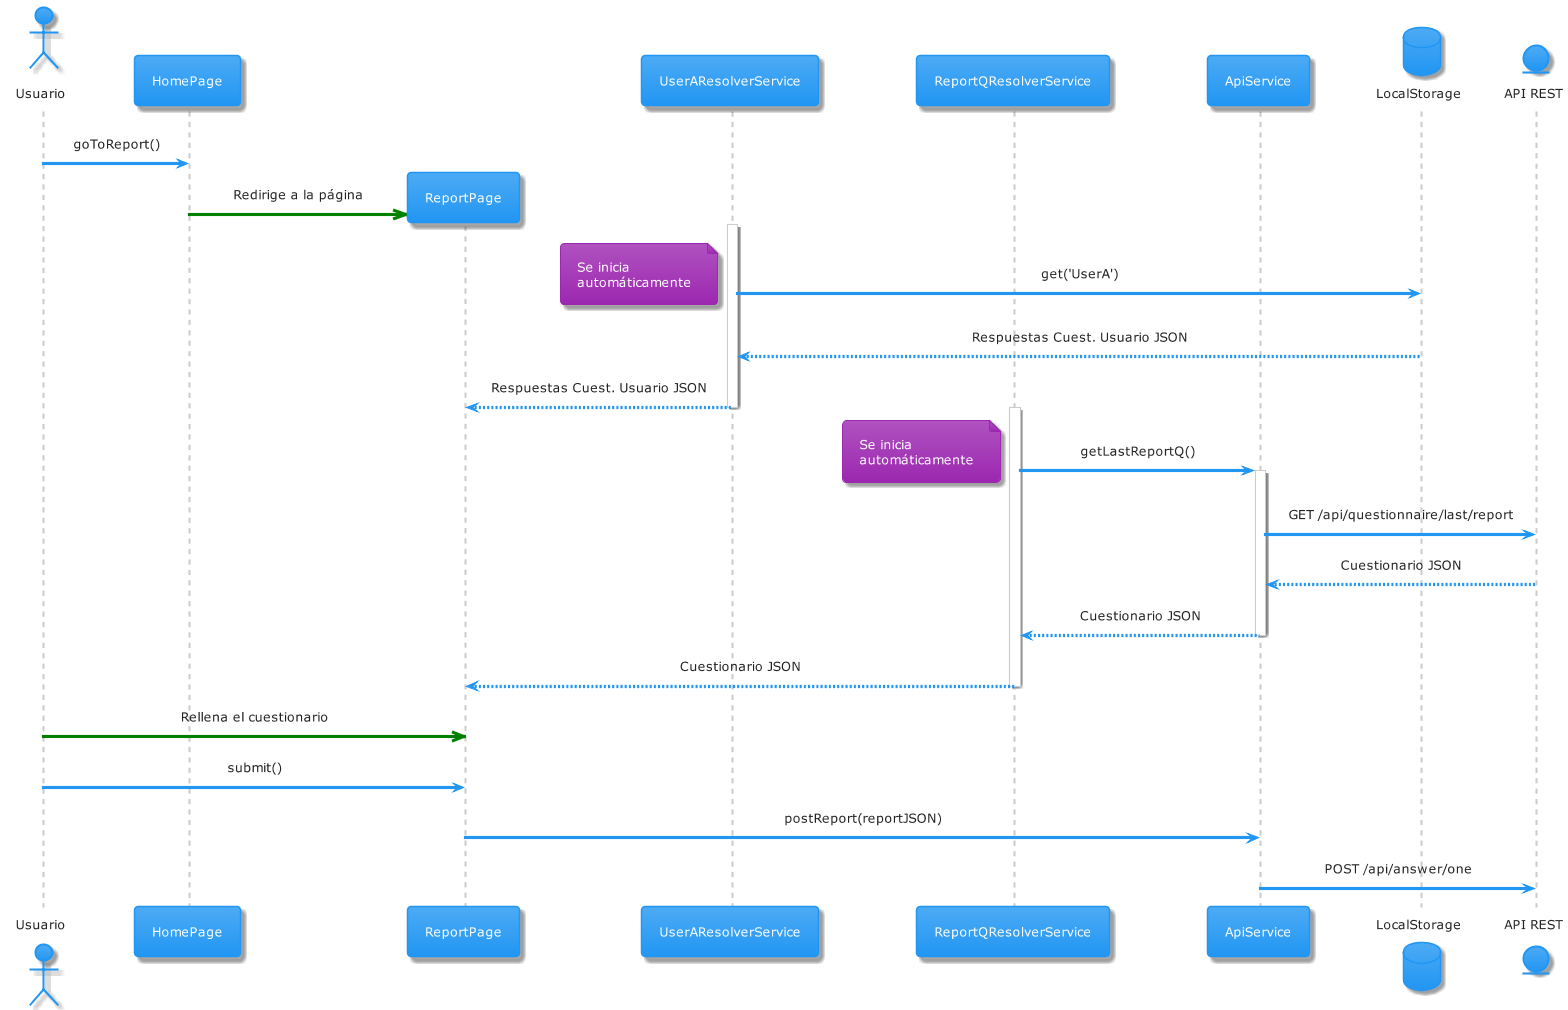

The diagram above was rendered by PlantUML. Its source (embedded in the PNG):
@startuml reportar
!theme materia 

skinparam sequenceMessageAlign center
actor Usuario

Usuario -> HomePage: goToReport()
create ReportPage
HomePage -[#green]>> ReportPage: Redirige a la página

database LocalStorage order 10
activate UserAResolverService
UserAResolverService -> LocalStorage: get('UserA')
note left: Se inicia \nautomáticamente
LocalStorage --> UserAResolverService: Respuestas Cuest. Usuario JSON
UserAResolverService --> ReportPage: Respuestas Cuest. Usuario JSON
deactivate UserAResolverService

activate ReportQResolverService
ReportQResolverService -> ApiService: getLastReportQ()
activate ApiService
note left: Se inicia \nautomáticamente
entity "API REST" as api order 11
ApiService -> api: GET /api/questionnaire/last/report
api --> ApiService: Cuestionario JSON
ApiService --> ReportQResolverService: Cuestionario JSON
deactivate ApiService
ReportQResolverService --> ReportPage: Cuestionario JSON
deactivate ReportQResolverService

Usuario -[#green]>> ReportPage: Rellena el cuestionario
Usuario->ReportPage: submit()

ReportPage -> ApiService: postReport(reportJSON)
ApiService -> api: POST /api/answer/one

@enduml